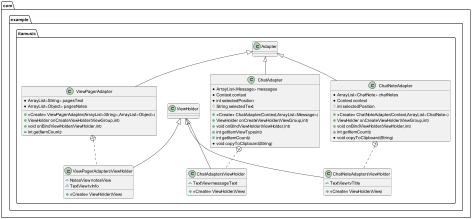

The diagram above was rendered by PlantUML. Its source (embedded in the PNG):
@startuml
class com.example.itamusic.ViewPagerAdapter {
* ArrayList<String> pagesText
* ArrayList<Object> pagesNotes
+ <<Create>> ViewPagerAdapter(ArrayList<String>,ArrayList<Object>)
+ ViewHolder onCreateViewHolder(ViewGroup,int)
+ void onBindViewHolder(ViewHolder,int)
+ int getItemCount()
}


class com.example.itamusic.ViewPagerAdapter$ViewHolder {
~ NotesView notesView
~ TextView tvInfo
+ <<Create>> ViewHolder(View)
}

class com.example.itamusic.ChatAdapter {
* ArrayList<Message> messages
* Context context
* int selectedPosition
# String selectedText
+ <<Create>> ChatAdapter(Context,ArrayList<Message>)
+ ViewHolder onCreateViewHolder(ViewGroup,int)
+ void onBindViewHolder(ViewHolder,int)
+ int getItemViewType(int)
+ int getItemCount()
* void copyToClipboard(String)
}


class com.example.itamusic.ChatAdapter$ViewHolder {
~ TextView messageText
+ <<Create>> ViewHolder(View)
}

class com.example.itamusic.ChatNoteAdapter {
* ArrayList<ChatNote> chatNotes
* Context context
# int selectedPosition
+ <<Create>> ChatNoteAdapter(Context,ArrayList<ChatNote>)
+ ViewHolder onCreateViewHolder(ViewGroup,int)
+ void onBindViewHolder(ViewHolder,int)
+ int getItemCount()
* void copyToClipboard(String)
}


class com.example.itamusic.ChatNoteAdapter$ViewHolder {
~ TextView tvTitle
+ <<Create>> ViewHolder(View)
}

com.example.itamusic.Adapter <|-- com.example.itamusic.ViewPagerAdapter
com.example.itamusic.ViewPagerAdapter +.. com.example.itamusic.ViewPagerAdapter$ViewHolder
com.example.itamusic.ViewHolder <|-- com.example.itamusic.ViewPagerAdapter$ViewHolder
com.example.itamusic.Adapter <|-- com.example.itamusic.ChatAdapter
com.example.itamusic.ChatAdapter +.. com.example.itamusic.ChatAdapter$ViewHolder
com.example.itamusic.ViewHolder <|-- com.example.itamusic.ChatAdapter$ViewHolder
com.example.itamusic.Adapter <|-- com.example.itamusic.ChatNoteAdapter
com.example.itamusic.ChatNoteAdapter +.. com.example.itamusic.ChatNoteAdapter$ViewHolder
com.example.itamusic.ViewHolder <|-- com.example.itamusic.ChatNoteAdapter$ViewHolder
@enduml